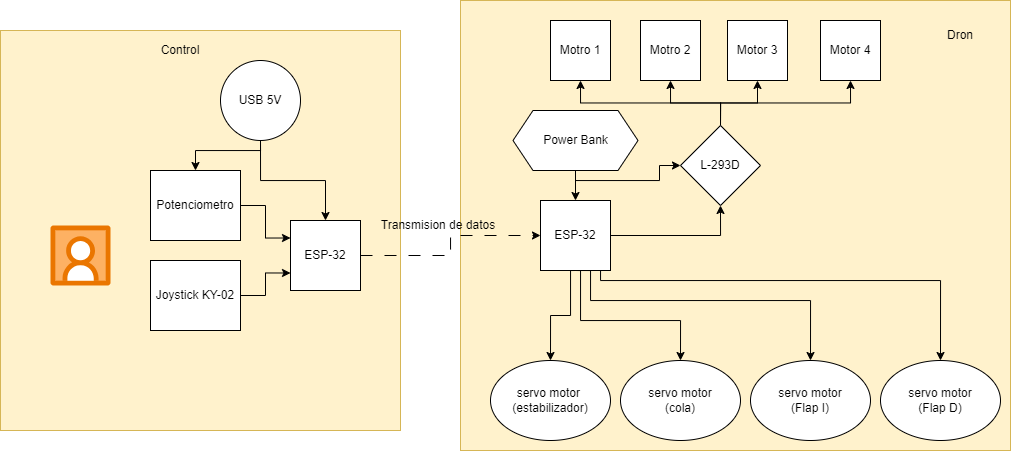

The diagram above was exported from draw.io. Its source (the exported page's mxGraphModel, read from the mxfile embedded in the PNG):
<mxGraphModel dx="1105" dy="549" grid="1" gridSize="10" guides="1" tooltips="1" connect="1" arrows="1" fold="1" page="1" pageScale="1" pageWidth="827" pageHeight="1169" math="0" shadow="0">
  <root>
    <mxCell id="0" />
    <mxCell id="1" parent="0" />
    <mxCell id="odInYIRtgVfJKldvFBjW-40" value="" style="rounded=0;whiteSpace=wrap;html=1;strokeColor=#d6b656;fillColor=#fff2cc;" vertex="1" parent="1">
      <mxGeometry x="500" y="10" width="550" height="450" as="geometry" />
    </mxCell>
    <mxCell id="odInYIRtgVfJKldvFBjW-11" value="" style="rounded=0;whiteSpace=wrap;html=1;strokeColor=#d6b656;fillColor=#fff2cc;" vertex="1" parent="1">
      <mxGeometry x="40" y="40" width="400" height="400" as="geometry" />
    </mxCell>
    <mxCell id="odInYIRtgVfJKldvFBjW-1" value="" style="verticalLabelPosition=bottom;aspect=fixed;html=1;shape=mxgraph.salesforce.social_studio;" vertex="1" parent="1">
      <mxGeometry x="90" y="235" width="60" height="60" as="geometry" />
    </mxCell>
    <mxCell id="odInYIRtgVfJKldvFBjW-6" style="edgeStyle=orthogonalEdgeStyle;rounded=0;orthogonalLoop=1;jettySize=auto;html=1;exitX=1;exitY=0.5;exitDx=0;exitDy=0;entryX=0;entryY=0.25;entryDx=0;entryDy=0;" edge="1" parent="1" source="odInYIRtgVfJKldvFBjW-2" target="odInYIRtgVfJKldvFBjW-4">
      <mxGeometry relative="1" as="geometry" />
    </mxCell>
    <mxCell id="odInYIRtgVfJKldvFBjW-2" value="Potenciometro" style="rounded=0;whiteSpace=wrap;html=1;" vertex="1" parent="1">
      <mxGeometry x="190" y="180" width="90" height="70" as="geometry" />
    </mxCell>
    <mxCell id="odInYIRtgVfJKldvFBjW-7" style="edgeStyle=orthogonalEdgeStyle;rounded=0;orthogonalLoop=1;jettySize=auto;html=1;exitX=1;exitY=0.5;exitDx=0;exitDy=0;entryX=0;entryY=0.75;entryDx=0;entryDy=0;" edge="1" parent="1" source="odInYIRtgVfJKldvFBjW-3" target="odInYIRtgVfJKldvFBjW-4">
      <mxGeometry relative="1" as="geometry" />
    </mxCell>
    <mxCell id="odInYIRtgVfJKldvFBjW-3" value="Joystick KY-02" style="rounded=0;whiteSpace=wrap;html=1;" vertex="1" parent="1">
      <mxGeometry x="190" y="270" width="90" height="70" as="geometry" />
    </mxCell>
    <mxCell id="odInYIRtgVfJKldvFBjW-41" style="edgeStyle=orthogonalEdgeStyle;rounded=0;orthogonalLoop=1;jettySize=auto;html=1;exitX=1;exitY=0.5;exitDx=0;exitDy=0;dashed=1;dashPattern=12 12;" edge="1" parent="1" source="odInYIRtgVfJKldvFBjW-4" target="odInYIRtgVfJKldvFBjW-13">
      <mxGeometry relative="1" as="geometry" />
    </mxCell>
    <mxCell id="odInYIRtgVfJKldvFBjW-4" value="ESP-32" style="rounded=0;whiteSpace=wrap;html=1;" vertex="1" parent="1">
      <mxGeometry x="330" y="230" width="70" height="70" as="geometry" />
    </mxCell>
    <mxCell id="odInYIRtgVfJKldvFBjW-8" style="edgeStyle=orthogonalEdgeStyle;rounded=0;orthogonalLoop=1;jettySize=auto;html=1;exitX=0.5;exitY=1;exitDx=0;exitDy=0;entryX=0.5;entryY=0;entryDx=0;entryDy=0;" edge="1" parent="1" source="odInYIRtgVfJKldvFBjW-5" target="odInYIRtgVfJKldvFBjW-4">
      <mxGeometry relative="1" as="geometry" />
    </mxCell>
    <mxCell id="odInYIRtgVfJKldvFBjW-9" style="edgeStyle=orthogonalEdgeStyle;rounded=0;orthogonalLoop=1;jettySize=auto;html=1;exitX=0.5;exitY=1;exitDx=0;exitDy=0;entryX=0.5;entryY=0;entryDx=0;entryDy=0;" edge="1" parent="1" source="odInYIRtgVfJKldvFBjW-5" target="odInYIRtgVfJKldvFBjW-2">
      <mxGeometry relative="1" as="geometry">
        <Array as="points">
          <mxPoint x="300" y="160" />
          <mxPoint x="235" y="160" />
        </Array>
      </mxGeometry>
    </mxCell>
    <mxCell id="odInYIRtgVfJKldvFBjW-5" value="USB 5V" style="ellipse;whiteSpace=wrap;html=1;aspect=fixed;" vertex="1" parent="1">
      <mxGeometry x="260" y="70" width="80" height="80" as="geometry" />
    </mxCell>
    <mxCell id="odInYIRtgVfJKldvFBjW-15" style="edgeStyle=orthogonalEdgeStyle;rounded=0;orthogonalLoop=1;jettySize=auto;html=1;exitX=1;exitY=0.5;exitDx=0;exitDy=0;entryX=0.5;entryY=1;entryDx=0;entryDy=0;" edge="1" parent="1" source="odInYIRtgVfJKldvFBjW-13" target="odInYIRtgVfJKldvFBjW-14">
      <mxGeometry relative="1" as="geometry">
        <mxPoint x="780" y="440" as="targetPoint" />
      </mxGeometry>
    </mxCell>
    <mxCell id="odInYIRtgVfJKldvFBjW-29" style="edgeStyle=orthogonalEdgeStyle;rounded=0;orthogonalLoop=1;jettySize=auto;html=1;exitX=0.5;exitY=1;exitDx=0;exitDy=0;entryX=0.5;entryY=0;entryDx=0;entryDy=0;" edge="1" parent="1" source="odInYIRtgVfJKldvFBjW-13" target="odInYIRtgVfJKldvFBjW-25">
      <mxGeometry relative="1" as="geometry">
        <Array as="points">
          <mxPoint x="610" y="280" />
          <mxPoint x="610" y="325" />
          <mxPoint x="590" y="325" />
        </Array>
      </mxGeometry>
    </mxCell>
    <mxCell id="odInYIRtgVfJKldvFBjW-30" style="edgeStyle=orthogonalEdgeStyle;rounded=0;orthogonalLoop=1;jettySize=auto;html=1;exitX=0.5;exitY=1;exitDx=0;exitDy=0;" edge="1" parent="1" source="odInYIRtgVfJKldvFBjW-13" target="odInYIRtgVfJKldvFBjW-26">
      <mxGeometry relative="1" as="geometry">
        <Array as="points">
          <mxPoint x="620" y="280" />
          <mxPoint x="620" y="330" />
          <mxPoint x="720" y="330" />
        </Array>
      </mxGeometry>
    </mxCell>
    <mxCell id="odInYIRtgVfJKldvFBjW-31" style="edgeStyle=orthogonalEdgeStyle;rounded=0;orthogonalLoop=1;jettySize=auto;html=1;exitX=0.5;exitY=1;exitDx=0;exitDy=0;" edge="1" parent="1" source="odInYIRtgVfJKldvFBjW-13" target="odInYIRtgVfJKldvFBjW-27">
      <mxGeometry relative="1" as="geometry">
        <Array as="points">
          <mxPoint x="630" y="280" />
          <mxPoint x="630" y="310" />
          <mxPoint x="850" y="310" />
        </Array>
      </mxGeometry>
    </mxCell>
    <mxCell id="odInYIRtgVfJKldvFBjW-32" style="edgeStyle=orthogonalEdgeStyle;rounded=0;orthogonalLoop=1;jettySize=auto;html=1;exitX=0.881;exitY=1;exitDx=0;exitDy=0;entryX=0.5;entryY=0;entryDx=0;entryDy=0;exitPerimeter=0;" edge="1" parent="1" source="odInYIRtgVfJKldvFBjW-13" target="odInYIRtgVfJKldvFBjW-28">
      <mxGeometry relative="1" as="geometry">
        <Array as="points">
          <mxPoint x="640" y="280" />
          <mxPoint x="640" y="290" />
          <mxPoint x="980" y="290" />
        </Array>
      </mxGeometry>
    </mxCell>
    <mxCell id="odInYIRtgVfJKldvFBjW-13" value="ESP-32" style="rounded=0;whiteSpace=wrap;html=1;" vertex="1" parent="1">
      <mxGeometry x="580" y="210" width="70" height="70" as="geometry" />
    </mxCell>
    <mxCell id="odInYIRtgVfJKldvFBjW-21" style="edgeStyle=orthogonalEdgeStyle;rounded=0;orthogonalLoop=1;jettySize=auto;html=1;exitX=0.5;exitY=0;exitDx=0;exitDy=0;entryX=0.5;entryY=1;entryDx=0;entryDy=0;" edge="1" parent="1" source="odInYIRtgVfJKldvFBjW-14" target="odInYIRtgVfJKldvFBjW-16">
      <mxGeometry relative="1" as="geometry" />
    </mxCell>
    <mxCell id="odInYIRtgVfJKldvFBjW-22" style="edgeStyle=orthogonalEdgeStyle;rounded=0;orthogonalLoop=1;jettySize=auto;html=1;exitX=0.5;exitY=0;exitDx=0;exitDy=0;entryX=0.5;entryY=1;entryDx=0;entryDy=0;" edge="1" parent="1" source="odInYIRtgVfJKldvFBjW-14" target="odInYIRtgVfJKldvFBjW-17">
      <mxGeometry relative="1" as="geometry" />
    </mxCell>
    <mxCell id="odInYIRtgVfJKldvFBjW-23" style="edgeStyle=orthogonalEdgeStyle;rounded=0;orthogonalLoop=1;jettySize=auto;html=1;exitX=0.5;exitY=0;exitDx=0;exitDy=0;entryX=0.5;entryY=1;entryDx=0;entryDy=0;" edge="1" parent="1" source="odInYIRtgVfJKldvFBjW-14" target="odInYIRtgVfJKldvFBjW-18">
      <mxGeometry relative="1" as="geometry" />
    </mxCell>
    <mxCell id="odInYIRtgVfJKldvFBjW-24" style="edgeStyle=orthogonalEdgeStyle;rounded=0;orthogonalLoop=1;jettySize=auto;html=1;exitX=0.5;exitY=0;exitDx=0;exitDy=0;entryX=0.5;entryY=1;entryDx=0;entryDy=0;" edge="1" parent="1" source="odInYIRtgVfJKldvFBjW-14" target="odInYIRtgVfJKldvFBjW-19">
      <mxGeometry relative="1" as="geometry" />
    </mxCell>
    <mxCell id="odInYIRtgVfJKldvFBjW-14" value="L-293D" style="rhombus;whiteSpace=wrap;html=1;" vertex="1" parent="1">
      <mxGeometry x="720" y="135" width="80" height="80" as="geometry" />
    </mxCell>
    <mxCell id="odInYIRtgVfJKldvFBjW-16" value="Motro 1" style="rounded=0;whiteSpace=wrap;html=1;" vertex="1" parent="1">
      <mxGeometry x="590" y="30" width="60" height="60" as="geometry" />
    </mxCell>
    <mxCell id="odInYIRtgVfJKldvFBjW-17" value="Motro 2" style="rounded=0;whiteSpace=wrap;html=1;" vertex="1" parent="1">
      <mxGeometry x="680" y="30" width="60" height="60" as="geometry" />
    </mxCell>
    <mxCell id="odInYIRtgVfJKldvFBjW-18" value="Motor 3" style="rounded=0;whiteSpace=wrap;html=1;" vertex="1" parent="1">
      <mxGeometry x="767" y="30" width="60" height="60" as="geometry" />
    </mxCell>
    <mxCell id="odInYIRtgVfJKldvFBjW-19" value="Motor 4" style="rounded=0;whiteSpace=wrap;html=1;" vertex="1" parent="1">
      <mxGeometry x="860" y="30" width="60" height="60" as="geometry" />
    </mxCell>
    <mxCell id="odInYIRtgVfJKldvFBjW-25" value="servo motor&amp;nbsp;&lt;div&gt;(estabilizador)&lt;/div&gt;" style="ellipse;whiteSpace=wrap;html=1;" vertex="1" parent="1">
      <mxGeometry x="530" y="370" width="120" height="80" as="geometry" />
    </mxCell>
    <mxCell id="odInYIRtgVfJKldvFBjW-26" value="servo motor&lt;div&gt;(cola)&lt;/div&gt;" style="ellipse;whiteSpace=wrap;html=1;" vertex="1" parent="1">
      <mxGeometry x="660" y="370" width="120" height="80" as="geometry" />
    </mxCell>
    <mxCell id="odInYIRtgVfJKldvFBjW-27" value="servo motor&lt;div&gt;(Flap I)&lt;/div&gt;" style="ellipse;whiteSpace=wrap;html=1;" vertex="1" parent="1">
      <mxGeometry x="790" y="370" width="120" height="80" as="geometry" />
    </mxCell>
    <mxCell id="odInYIRtgVfJKldvFBjW-28" value="servo motor&lt;div&gt;(Flap D)&lt;/div&gt;" style="ellipse;whiteSpace=wrap;html=1;" vertex="1" parent="1">
      <mxGeometry x="920" y="370" width="120" height="80" as="geometry" />
    </mxCell>
    <mxCell id="odInYIRtgVfJKldvFBjW-34" style="edgeStyle=orthogonalEdgeStyle;rounded=0;orthogonalLoop=1;jettySize=auto;html=1;exitX=0.5;exitY=1;exitDx=0;exitDy=0;entryX=0.5;entryY=0;entryDx=0;entryDy=0;" edge="1" parent="1" source="odInYIRtgVfJKldvFBjW-33" target="odInYIRtgVfJKldvFBjW-13">
      <mxGeometry relative="1" as="geometry" />
    </mxCell>
    <mxCell id="odInYIRtgVfJKldvFBjW-35" style="edgeStyle=orthogonalEdgeStyle;rounded=0;orthogonalLoop=1;jettySize=auto;html=1;exitX=0.5;exitY=1;exitDx=0;exitDy=0;entryX=0;entryY=0.5;entryDx=0;entryDy=0;" edge="1" parent="1" source="odInYIRtgVfJKldvFBjW-33" target="odInYIRtgVfJKldvFBjW-14">
      <mxGeometry relative="1" as="geometry">
        <Array as="points">
          <mxPoint x="615" y="190" />
          <mxPoint x="699" y="190" />
          <mxPoint x="699" y="175" />
        </Array>
      </mxGeometry>
    </mxCell>
    <mxCell id="odInYIRtgVfJKldvFBjW-33" value="Power Bank" style="shape=hexagon;perimeter=hexagonPerimeter2;whiteSpace=wrap;html=1;fixedSize=1;" vertex="1" parent="1">
      <mxGeometry x="552.5" y="120" width="125" height="60" as="geometry" />
    </mxCell>
    <mxCell id="odInYIRtgVfJKldvFBjW-42" value="Transmision de datos" style="text;html=1;align=center;verticalAlign=middle;whiteSpace=wrap;rounded=0;" vertex="1" parent="1">
      <mxGeometry x="402.5" y="220" width="150" height="30" as="geometry" />
    </mxCell>
    <mxCell id="odInYIRtgVfJKldvFBjW-43" value="Control" style="text;html=1;align=center;verticalAlign=middle;whiteSpace=wrap;rounded=0;" vertex="1" parent="1">
      <mxGeometry x="190" y="45" width="60" height="30" as="geometry" />
    </mxCell>
    <mxCell id="odInYIRtgVfJKldvFBjW-44" value="Dron" style="text;html=1;align=center;verticalAlign=middle;whiteSpace=wrap;rounded=0;" vertex="1" parent="1">
      <mxGeometry x="970" y="30" width="60" height="30" as="geometry" />
    </mxCell>
  </root>
</mxGraphModel>